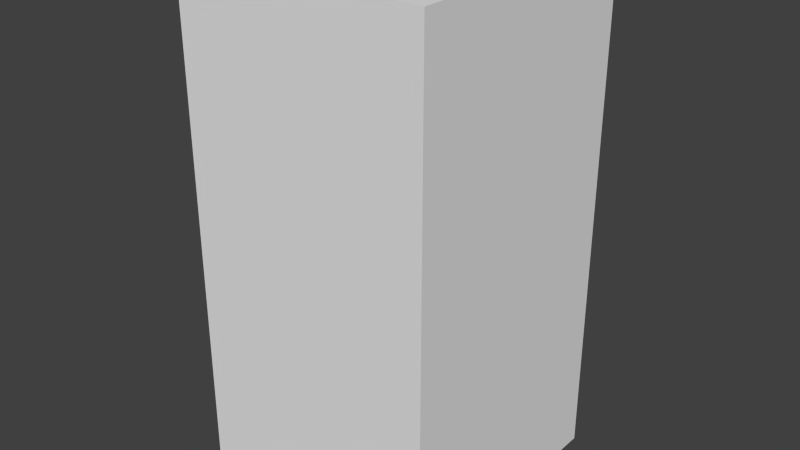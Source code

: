 # Source: greenXTwo.blend  (saved by Blender 2.68.0; exported with 4.5.12 LTS)
import bpy
from mathutils import Matrix  # noqa: F401  (used for matrix-valued properties, if any)

bpy.ops.wm.read_factory_settings(use_empty=True)
scene = bpy.context.scene
scene.name = 'Scene'

# ---- collections
col_collection_1 = bpy.data.collections.new('Collection 1'); scene.collection.children.link(col_collection_1)

# ---- world
world_world = bpy.data.worlds.new('World'); scene.world = world_world
world_world.color = (0.05088, 0.05088, 0.05088)
world_world.use_sun_shadow = False
world_world.sun_shadow_jitter_overblur = 0.0
world_world.cycles.sampling_method = 'MANUAL'
world_world.cycles.sample_map_resolution = 256

# ---- meshes
me_greenxtwo = bpy.data.meshes.new('greenXTwo')
me_greenxtwo.from_pydata([(-0.5, -0.5, -1.0), (-0.5, 0.5, -1.0), (0.5, 0.5, -1.0), (0.5, -0.5, -1.0), (-0.5, -0.5, 1.0), (-0.5, 0.5, 1.0), (0.5, 0.5, 1.0), (0.5, -0.5, 1.0)], [], [(4, 5, 1, 0), (5, 6, 2, 1), (6, 7, 3, 2), (7, 4, 0, 3), (0, 1, 2, 3), (7, 6, 5, 4)])
me_greenxtwo.use_remesh_preserve_volume = False
me_greenxtwo.use_remesh_preserve_attributes = False
me_greenxtwo.use_mirror_vertex_groups = False
me_greenxtwo.update()

# ---- objects
ob_greenxtwo = bpy.data.objects.new('greenXTwo', me_greenxtwo)

# ---- transforms, parenting, visibility, modifiers, constraints
ob_greenxtwo.location = (0.0, 0.0, 0.0)
ob_greenxtwo.lineart.crease_threshold = 0.0

# ---- collection membership
col_collection_1.objects.link(ob_greenxtwo)

# ---- scene / render settings (as saved in the file)
scene.frame_start = 1; scene.frame_end = 250; scene.frame_set(1)
scene.render.engine = 'BLENDER_EEVEE_NEXT'
scene.render.image_settings.color_mode = 'RGB'
scene.render.image_settings.compression = 90
scene.render.resolution_percentage = 50
scene.render.dither_intensity = 0.0
scene.cycles.use_denoising = False
scene.cycles.samples = 10
scene.cycles.sampling_pattern = 'TABULATED_SOBOL'
scene.cycles.light_sampling_threshold = 0.0
scene.cycles.use_adaptive_sampling = False
scene.cycles.use_light_tree = False
scene.cycles.blur_glossy = 0.0
scene.cycles.volume_bounces = 1
scene.cycles.pixel_filter_type = 'GAUSSIAN'
scene.cycles.sample_clamp_indirect = 0.0
scene.view_settings.view_transform = 'Standard'
bpy.context.view_layer.update()

# ---- added for rendering (the .blend has no active camera and no usable light): camera, sun
cam_auto = bpy.data.cameras.new('AutoCamera')
cam_auto.lens = 50.0
cam_auto.sensor_width = 36.0
cam_auto.clip_end = 1000.0
ob_auto_camera = bpy.data.objects.new('AutoCamera', cam_auto)
scene.collection.objects.link(ob_auto_camera)
ob_auto_camera.location = (2.26633, -2.71959, 1.81306)
ob_auto_camera.rotation_euler = (1.09748, -7.21219e-08, 0.694738)
scene.camera = ob_auto_camera
light_auto_sun = bpy.data.lights.new('AutoSun', 'SUN')
light_auto_sun.energy = 3.0
light_auto_sun.angle = 0.0523599
ob_auto_sun = bpy.data.objects.new('AutoSun', light_auto_sun)
scene.collection.objects.link(ob_auto_sun)
ob_auto_sun.rotation_euler = (0.872665, 0.174533, 0.523599)
bpy.context.view_layer.update()
